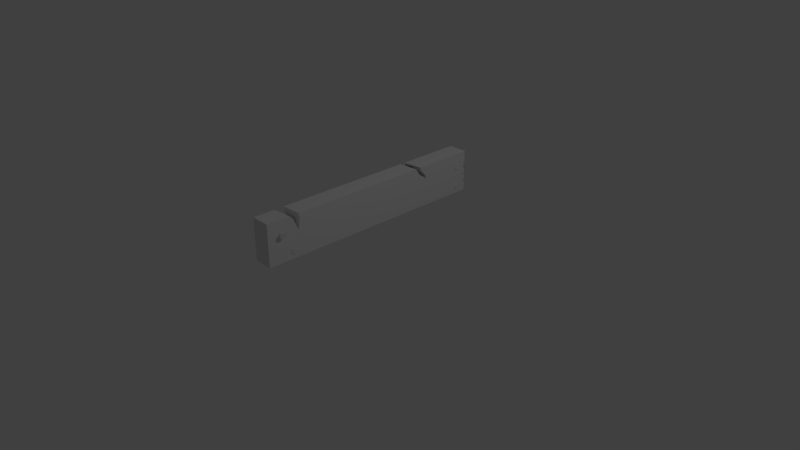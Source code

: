 # Source: woodrip.blend  (saved by Blender 2.79.0; exported with 4.5.12 LTS)
import bpy
from mathutils import Matrix  # noqa: F401  (used for matrix-valued properties, if any)

bpy.ops.wm.read_factory_settings(use_empty=True)
scene = bpy.context.scene
scene.name = 'Scene'

# ---- collections
col_collection_1 = bpy.data.collections.new('Collection 1'); scene.collection.children.link(col_collection_1)

# ---- materials (node trees are filled in below, after node groups)
mat_material = bpy.data.materials.new('Material')
mat_material.alpha_threshold = 0.0
mat_material.use_transparent_shadow = False
mat_material.roughness = 0.5
mat_material.line_color = (0.0, 0.0, 0.0, 1.0)

# ---- material node trees

# ---- world
world_world = bpy.data.worlds.new('World'); scene.world = world_world
world_world.color = (0.05088, 0.05088, 0.05088)
world_world.use_sun_shadow = False
world_world.sun_shadow_jitter_overblur = 0.0
world_world.cycles.sampling_method = 'MANUAL'

# ---- cameras
cam_camera = bpy.data.cameras.new('Camera')
cam_camera.clip_end = 100.0
cam_camera.lens = 35.0
cam_camera.sensor_width = 32.0
cam_camera.sensor_height = 18.0
cam_camera.ortho_scale = 7.314
cam_camera.dof.focus_distance = 0.0
cam_camera.dof.aperture_fstop = 128.0

# ---- lights
light_lamp = bpy.data.lights.new('Lamp', 'POINT')
light_lamp.transmission_factor = 0.0
light_lamp.cutoff_distance = 30.0
light_lamp.energy = 100.0
light_lamp.shadow_buffer_clip_start = 1.001
light_lamp.shadow_soft_size = 0.1
light_lamp.shadow_maximum_resolution = 0.006
light_lamp.use_absolute_resolution = True

# ---- meshes
me_cylinder_004 = bpy.data.meshes.new('Cylinder.004')
me_cylinder_004.from_pydata([(0.0, 1.0, -1.0), (0.0, 1.0, 1.0), (0.1951, 0.9808, -1.0), (0.1951, 0.9808, 1.0), (0.3827, 0.9239, -1.0), (0.3827, 0.9239, 1.0), (0.5556, 0.8315, -1.0), (0.5556, 0.8315, 1.0), (0.7071, 0.7071, -1.0), (0.7071, 0.7071, 1.0), (0.8315, 0.5556, -1.0), (0.8315, 0.5556, 1.0), (0.9239, 0.3827, -1.0), (0.9239, 0.3827, 1.0), (0.9808, 0.1951, -1.0), (0.9808, 0.1951, 1.0), (1.0, 7.55e-08, -1.0), (1.0, 7.55e-08, 1.0), (0.9808, -0.1951, -1.0), (0.9808, -0.1951, 1.0), (0.9239, -0.3827, -1.0), (0.9239, -0.3827, 1.0), (0.8315, -0.5556, -1.0), (0.8315, -0.5556, 1.0), (0.7071, -0.7071, -1.0), (0.7071, -0.7071, 1.0), (0.5556, -0.8315, -1.0), (0.5556, -0.8315, 1.0), (0.3827, -0.9239, -1.0), (0.3827, -0.9239, 1.0), (0.1951, -0.9808, -1.0), (0.1951, -0.9808, 1.0), (-3.258e-07, -1.0, -1.0), (-3.258e-07, -1.0, 1.0), (-0.1951, -0.9808, -1.0), (-0.1951, -0.9808, 1.0), (-0.3827, -0.9239, -1.0), (-0.3827, -0.9239, 1.0), (-0.5556, -0.8315, -1.0), (-0.5556, -0.8315, 1.0), (-0.7071, -0.7071, -1.0), (-0.7071, -0.7071, 1.0), (-0.8315, -0.5556, -1.0), (-0.8315, -0.5556, 1.0), (-0.9239, -0.3827, -1.0), (-0.9239, -0.3827, 1.0), (-0.9808, -0.1951, -1.0), (-0.9808, -0.1951, 1.0), (-1.0, 9.656e-07, -1.0), (-1.0, 9.656e-07, 1.0), (-0.9808, 0.1951, -1.0), (-0.9808, 0.1951, 1.0), (-0.9239, 0.3827, -1.0), (-0.9239, 0.3827, 1.0), (-0.8315, 0.5556, -1.0), (-0.8315, 0.5556, 1.0), (-0.7071, 0.7071, -1.0), (-0.7071, 0.7071, 1.0), (-0.5556, 0.8315, -1.0), (-0.5556, 0.8315, 1.0), (-0.3827, 0.9239, -1.0), (-0.3827, 0.9239, 1.0), (-0.1951, 0.9808, -1.0), (-0.1951, 0.9808, 1.0)], [], [(0, 1, 3, 2), (2, 3, 5, 4), (4, 5, 7, 6), (6, 7, 9, 8), (8, 9, 11, 10), (10, 11, 13, 12), (12, 13, 15, 14), (14, 15, 17, 16), (16, 17, 19, 18), (18, 19, 21, 20), (20, 21, 23, 22), (22, 23, 25, 24), (24, 25, 27, 26), (26, 27, 29, 28), (28, 29, 31, 30), (30, 31, 33, 32), (32, 33, 35, 34), (34, 35, 37, 36), (36, 37, 39, 38), (38, 39, 41, 40), (40, 41, 43, 42), (42, 43, 45, 44), (44, 45, 47, 46), (46, 47, 49, 48), (48, 49, 51, 50), (50, 51, 53, 52), (52, 53, 55, 54), (54, 55, 57, 56), (56, 57, 59, 58), (58, 59, 61, 60), (3, 1, 63, 61, 59, 57, 55, 53, 51, 49, 47, 45, 43, 41, 39, 37, 35, 33, 31, 29, 27, 25, 23, 21, 19, 17, 15, 13, 11, 9, 7, 5), (60, 61, 63, 62), (62, 63, 1, 0), (0, 2, 4, 6, 8, 10, 12, 14, 16, 18, 20, 22, 24, 26, 28, 30, 32, 34, 36, 38, 40, 42, 44, 46, 48, 50, 52, 54, 56, 58, 60, 62)])
me_cylinder_004.use_remesh_preserve_volume = False
me_cylinder_004.use_remesh_preserve_attributes = False
me_cylinder_004.use_mirror_vertex_groups = False
me_cylinder_004.update()
me_cylinder_003 = bpy.data.meshes.new('Cylinder.003')
me_cylinder_003.from_pydata([(0.0, 1.0, -1.0), (0.0, 1.0, 1.0), (0.1951, 0.9808, -1.0), (0.1951, 0.9808, 1.0), (0.3827, 0.9239, -1.0), (0.3827, 0.9239, 1.0), (0.5556, 0.8315, -1.0), (0.5556, 0.8315, 1.0), (0.7071, 0.7071, -1.0), (0.7071, 0.7071, 1.0), (0.8315, 0.5556, -1.0), (0.8315, 0.5556, 1.0), (0.9239, 0.3827, -1.0), (0.9239, 0.3827, 1.0), (0.9808, 0.1951, -1.0), (0.9808, 0.1951, 1.0), (1.0, 7.55e-08, -1.0), (1.0, 7.55e-08, 1.0), (0.9808, -0.1951, -1.0), (0.9808, -0.1951, 1.0), (0.9239, -0.3827, -1.0), (0.9239, -0.3827, 1.0), (0.8315, -0.5556, -1.0), (0.8315, -0.5556, 1.0), (0.7071, -0.7071, -1.0), (0.7071, -0.7071, 1.0), (0.5556, -0.8315, -1.0), (0.5556, -0.8315, 1.0), (0.3827, -0.9239, -1.0), (0.3827, -0.9239, 1.0), (0.1951, -0.9808, -1.0), (0.1951, -0.9808, 1.0), (-3.258e-07, -1.0, -1.0), (-3.258e-07, -1.0, 1.0), (-0.1951, -0.9808, -1.0), (-0.1951, -0.9808, 1.0), (-0.3827, -0.9239, -1.0), (-0.3827, -0.9239, 1.0), (-0.5556, -0.8315, -1.0), (-0.5556, -0.8315, 1.0), (-0.7071, -0.7071, -1.0), (-0.7071, -0.7071, 1.0), (-0.8315, -0.5556, -1.0), (-0.8315, -0.5556, 1.0), (-0.9239, -0.3827, -1.0), (-0.9239, -0.3827, 1.0), (-0.9808, -0.1951, -1.0), (-0.9808, -0.1951, 1.0), (-1.0, 9.656e-07, -1.0), (-1.0, 9.656e-07, 1.0), (-0.9808, 0.1951, -1.0), (-0.9808, 0.1951, 1.0), (-0.9239, 0.3827, -1.0), (-0.9239, 0.3827, 1.0), (-0.8315, 0.5556, -1.0), (-0.8315, 0.5556, 1.0), (-0.7071, 0.7071, -1.0), (-0.7071, 0.7071, 1.0), (-0.5556, 0.8315, -1.0), (-0.5556, 0.8315, 1.0), (-0.3827, 0.9239, -1.0), (-0.3827, 0.9239, 1.0), (-0.1951, 0.9808, -1.0), (-0.1951, 0.9808, 1.0)], [], [(0, 1, 3, 2), (2, 3, 5, 4), (4, 5, 7, 6), (6, 7, 9, 8), (8, 9, 11, 10), (10, 11, 13, 12), (12, 13, 15, 14), (14, 15, 17, 16), (16, 17, 19, 18), (18, 19, 21, 20), (20, 21, 23, 22), (22, 23, 25, 24), (24, 25, 27, 26), (26, 27, 29, 28), (28, 29, 31, 30), (30, 31, 33, 32), (32, 33, 35, 34), (34, 35, 37, 36), (36, 37, 39, 38), (38, 39, 41, 40), (40, 41, 43, 42), (42, 43, 45, 44), (44, 45, 47, 46), (46, 47, 49, 48), (48, 49, 51, 50), (50, 51, 53, 52), (52, 53, 55, 54), (54, 55, 57, 56), (56, 57, 59, 58), (58, 59, 61, 60), (3, 1, 63, 61, 59, 57, 55, 53, 51, 49, 47, 45, 43, 41, 39, 37, 35, 33, 31, 29, 27, 25, 23, 21, 19, 17, 15, 13, 11, 9, 7, 5), (60, 61, 63, 62), (62, 63, 1, 0), (0, 2, 4, 6, 8, 10, 12, 14, 16, 18, 20, 22, 24, 26, 28, 30, 32, 34, 36, 38, 40, 42, 44, 46, 48, 50, 52, 54, 56, 58, 60, 62)])
me_cylinder_003.use_remesh_preserve_volume = False
me_cylinder_003.use_remesh_preserve_attributes = False
me_cylinder_003.use_mirror_vertex_groups = False
me_cylinder_003.update()
me_cylinder_002 = bpy.data.meshes.new('Cylinder.002')
me_cylinder_002.from_pydata([(0.0, 1.0, -1.0), (0.0, 1.0, 1.0), (0.1951, 0.9808, -1.0), (0.1951, 0.9808, 1.0), (0.3827, 0.9239, -1.0), (0.3827, 0.9239, 1.0), (0.5556, 0.8315, -1.0), (0.5556, 0.8315, 1.0), (0.7071, 0.7071, -1.0), (0.7071, 0.7071, 1.0), (0.8315, 0.5556, -1.0), (0.8315, 0.5556, 1.0), (0.9239, 0.3827, -1.0), (0.9239, 0.3827, 1.0), (0.9808, 0.1951, -1.0), (0.9808, 0.1951, 1.0), (1.0, 7.55e-08, -1.0), (1.0, 7.55e-08, 1.0), (0.9808, -0.1951, -1.0), (0.9808, -0.1951, 1.0), (0.9239, -0.3827, -1.0), (0.9239, -0.3827, 1.0), (0.8315, -0.5556, -1.0), (0.8315, -0.5556, 1.0), (0.7071, -0.7071, -1.0), (0.7071, -0.7071, 1.0), (0.5556, -0.8315, -1.0), (0.5556, -0.8315, 1.0), (0.3827, -0.9239, -1.0), (0.3827, -0.9239, 1.0), (0.1951, -0.9808, -1.0), (0.1951, -0.9808, 1.0), (-3.258e-07, -1.0, -1.0), (-3.258e-07, -1.0, 1.0), (-0.1951, -0.9808, -1.0), (-0.1951, -0.9808, 1.0), (-0.3827, -0.9239, -1.0), (-0.3827, -0.9239, 1.0), (-0.5556, -0.8315, -1.0), (-0.5556, -0.8315, 1.0), (-0.7071, -0.7071, -1.0), (-0.7071, -0.7071, 1.0), (-0.8315, -0.5556, -1.0), (-0.8315, -0.5556, 1.0), (-0.9239, -0.3827, -1.0), (-0.9239, -0.3827, 1.0), (-0.9808, -0.1951, -1.0), (-0.9808, -0.1951, 1.0), (-1.0, 9.656e-07, -1.0), (-1.0, 9.656e-07, 1.0), (-0.9808, 0.1951, -1.0), (-0.9808, 0.1951, 1.0), (-0.9239, 0.3827, -1.0), (-0.9239, 0.3827, 1.0), (-0.8315, 0.5556, -1.0), (-0.8315, 0.5556, 1.0), (-0.7071, 0.7071, -1.0), (-0.7071, 0.7071, 1.0), (-0.5556, 0.8315, -1.0), (-0.5556, 0.8315, 1.0), (-0.3827, 0.9239, -1.0), (-0.3827, 0.9239, 1.0), (-0.1951, 0.9808, -1.0), (-0.1951, 0.9808, 1.0)], [], [(0, 1, 3, 2), (2, 3, 5, 4), (4, 5, 7, 6), (6, 7, 9, 8), (8, 9, 11, 10), (10, 11, 13, 12), (12, 13, 15, 14), (14, 15, 17, 16), (16, 17, 19, 18), (18, 19, 21, 20), (20, 21, 23, 22), (22, 23, 25, 24), (24, 25, 27, 26), (26, 27, 29, 28), (28, 29, 31, 30), (30, 31, 33, 32), (32, 33, 35, 34), (34, 35, 37, 36), (36, 37, 39, 38), (38, 39, 41, 40), (40, 41, 43, 42), (42, 43, 45, 44), (44, 45, 47, 46), (46, 47, 49, 48), (48, 49, 51, 50), (50, 51, 53, 52), (52, 53, 55, 54), (54, 55, 57, 56), (56, 57, 59, 58), (58, 59, 61, 60), (3, 1, 63, 61, 59, 57, 55, 53, 51, 49, 47, 45, 43, 41, 39, 37, 35, 33, 31, 29, 27, 25, 23, 21, 19, 17, 15, 13, 11, 9, 7, 5), (60, 61, 63, 62), (62, 63, 1, 0), (0, 2, 4, 6, 8, 10, 12, 14, 16, 18, 20, 22, 24, 26, 28, 30, 32, 34, 36, 38, 40, 42, 44, 46, 48, 50, 52, 54, 56, 58, 60, 62)])
me_cylinder_002.use_remesh_preserve_volume = False
me_cylinder_002.use_remesh_preserve_attributes = False
me_cylinder_002.use_mirror_vertex_groups = False
me_cylinder_002.update()
me_cylinder_001 = bpy.data.meshes.new('Cylinder.001')
me_cylinder_001.from_pydata([(0.0, 1.0, -1.0), (0.0, 1.0, 1.0), (0.1951, 0.9808, -1.0), (0.1951, 0.9808, 1.0), (0.3827, 0.9239, -1.0), (0.3827, 0.9239, 1.0), (0.5556, 0.8315, -1.0), (0.5556, 0.8315, 1.0), (0.7071, 0.7071, -1.0), (0.7071, 0.7071, 1.0), (0.8315, 0.5556, -1.0), (0.8315, 0.5556, 1.0), (0.9239, 0.3827, -1.0), (0.9239, 0.3827, 1.0), (0.9808, 0.1951, -1.0), (0.9808, 0.1951, 1.0), (1.0, 7.55e-08, -1.0), (1.0, 7.55e-08, 1.0), (0.9808, -0.1951, -1.0), (0.9808, -0.1951, 1.0), (0.9239, -0.3827, -1.0), (0.9239, -0.3827, 1.0), (0.8315, -0.5556, -1.0), (0.8315, -0.5556, 1.0), (0.7071, -0.7071, -1.0), (0.7071, -0.7071, 1.0), (0.5556, -0.8315, -1.0), (0.5556, -0.8315, 1.0), (0.3827, -0.9239, -1.0), (0.3827, -0.9239, 1.0), (0.1951, -0.9808, -1.0), (0.1951, -0.9808, 1.0), (-3.258e-07, -1.0, -1.0), (-3.258e-07, -1.0, 1.0), (-0.1951, -0.9808, -1.0), (-0.1951, -0.9808, 1.0), (-0.3827, -0.9239, -1.0), (-0.3827, -0.9239, 1.0), (-0.5556, -0.8315, -1.0), (-0.5556, -0.8315, 1.0), (-0.7071, -0.7071, -1.0), (-0.7071, -0.7071, 1.0), (-0.8315, -0.5556, -1.0), (-0.8315, -0.5556, 1.0), (-0.9239, -0.3827, -1.0), (-0.9239, -0.3827, 1.0), (-0.9808, -0.1951, -1.0), (-0.9808, -0.1951, 1.0), (-1.0, 9.656e-07, -1.0), (-1.0, 9.656e-07, 1.0), (-0.9808, 0.1951, -1.0), (-0.9808, 0.1951, 1.0), (-0.9239, 0.3827, -1.0), (-0.9239, 0.3827, 1.0), (-0.8315, 0.5556, -1.0), (-0.8315, 0.5556, 1.0), (-0.7071, 0.7071, -1.0), (-0.7071, 0.7071, 1.0), (-0.5556, 0.8315, -1.0), (-0.5556, 0.8315, 1.0), (-0.3827, 0.9239, -1.0), (-0.3827, 0.9239, 1.0), (-0.1951, 0.9808, -1.0), (-0.1951, 0.9808, 1.0)], [], [(0, 1, 3, 2), (2, 3, 5, 4), (4, 5, 7, 6), (6, 7, 9, 8), (8, 9, 11, 10), (10, 11, 13, 12), (12, 13, 15, 14), (14, 15, 17, 16), (16, 17, 19, 18), (18, 19, 21, 20), (20, 21, 23, 22), (22, 23, 25, 24), (24, 25, 27, 26), (26, 27, 29, 28), (28, 29, 31, 30), (30, 31, 33, 32), (32, 33, 35, 34), (34, 35, 37, 36), (36, 37, 39, 38), (38, 39, 41, 40), (40, 41, 43, 42), (42, 43, 45, 44), (44, 45, 47, 46), (46, 47, 49, 48), (48, 49, 51, 50), (50, 51, 53, 52), (52, 53, 55, 54), (54, 55, 57, 56), (56, 57, 59, 58), (58, 59, 61, 60), (3, 1, 63, 61, 59, 57, 55, 53, 51, 49, 47, 45, 43, 41, 39, 37, 35, 33, 31, 29, 27, 25, 23, 21, 19, 17, 15, 13, 11, 9, 7, 5), (60, 61, 63, 62), (62, 63, 1, 0), (0, 2, 4, 6, 8, 10, 12, 14, 16, 18, 20, 22, 24, 26, 28, 30, 32, 34, 36, 38, 40, 42, 44, 46, 48, 50, 52, 54, 56, 58, 60, 62)])
me_cylinder_001.use_remesh_preserve_volume = False
me_cylinder_001.use_remesh_preserve_attributes = False
me_cylinder_001.use_mirror_vertex_groups = False
me_cylinder_001.update()
me_cylinder = bpy.data.meshes.new('Cylinder')
me_cylinder.from_pydata([(0.0, 1.0, -1.0), (0.0, 1.0, 1.0), (0.1951, 0.9808, -1.0), (0.1951, 0.9808, 1.0), (0.3827, 0.9239, -1.0), (0.3827, 0.9239, 1.0), (0.5556, 0.8315, -1.0), (0.5556, 0.8315, 1.0), (0.7071, 0.7071, -1.0), (0.7071, 0.7071, 1.0), (0.8315, 0.5556, -1.0), (0.8315, 0.5556, 1.0), (0.9239, 0.3827, -1.0), (0.9239, 0.3827, 1.0), (0.9808, 0.1951, -1.0), (0.9808, 0.1951, 1.0), (1.0, 7.55e-08, -1.0), (1.0, 7.55e-08, 1.0), (0.9808, -0.1951, -1.0), (0.9808, -0.1951, 1.0), (0.9239, -0.3827, -1.0), (0.9239, -0.3827, 1.0), (0.8315, -0.5556, -1.0), (0.8315, -0.5556, 1.0), (0.7071, -0.7071, -1.0), (0.7071, -0.7071, 1.0), (0.5556, -0.8315, -1.0), (0.5556, -0.8315, 1.0), (0.3827, -0.9239, -1.0), (0.3827, -0.9239, 1.0), (0.1951, -0.9808, -1.0), (0.1951, -0.9808, 1.0), (-3.258e-07, -1.0, -1.0), (-3.258e-07, -1.0, 1.0), (-0.1951, -0.9808, -1.0), (-0.1951, -0.9808, 1.0), (-0.3827, -0.9239, -1.0), (-0.3827, -0.9239, 1.0), (-0.5556, -0.8315, -1.0), (-0.5556, -0.8315, 1.0), (-0.7071, -0.7071, -1.0), (-0.7071, -0.7071, 1.0), (-0.8315, -0.5556, -1.0), (-0.8315, -0.5556, 1.0), (-0.9239, -0.3827, -1.0), (-0.9239, -0.3827, 1.0), (-0.9808, -0.1951, -1.0), (-0.9808, -0.1951, 1.0), (-1.0, 9.656e-07, -1.0), (-1.0, 9.656e-07, 1.0), (-0.9808, 0.1951, -1.0), (-0.9808, 0.1951, 1.0), (-0.9239, 0.3827, -1.0), (-0.9239, 0.3827, 1.0), (-0.8315, 0.5556, -1.0), (-0.8315, 0.5556, 1.0), (-0.7071, 0.7071, -1.0), (-0.7071, 0.7071, 1.0), (-0.5556, 0.8315, -1.0), (-0.5556, 0.8315, 1.0), (-0.3827, 0.9239, -1.0), (-0.3827, 0.9239, 1.0), (-0.1951, 0.9808, -1.0), (-0.1951, 0.9808, 1.0)], [], [(0, 1, 3, 2), (2, 3, 5, 4), (4, 5, 7, 6), (6, 7, 9, 8), (8, 9, 11, 10), (10, 11, 13, 12), (12, 13, 15, 14), (14, 15, 17, 16), (16, 17, 19, 18), (18, 19, 21, 20), (20, 21, 23, 22), (22, 23, 25, 24), (24, 25, 27, 26), (26, 27, 29, 28), (28, 29, 31, 30), (30, 31, 33, 32), (32, 33, 35, 34), (34, 35, 37, 36), (36, 37, 39, 38), (38, 39, 41, 40), (40, 41, 43, 42), (42, 43, 45, 44), (44, 45, 47, 46), (46, 47, 49, 48), (48, 49, 51, 50), (50, 51, 53, 52), (52, 53, 55, 54), (54, 55, 57, 56), (56, 57, 59, 58), (58, 59, 61, 60), (3, 1, 63, 61, 59, 57, 55, 53, 51, 49, 47, 45, 43, 41, 39, 37, 35, 33, 31, 29, 27, 25, 23, 21, 19, 17, 15, 13, 11, 9, 7, 5), (60, 61, 63, 62), (62, 63, 1, 0), (0, 2, 4, 6, 8, 10, 12, 14, 16, 18, 20, 22, 24, 26, 28, 30, 32, 34, 36, 38, 40, 42, 44, 46, 48, 50, 52, 54, 56, 58, 60, 62)])
me_cylinder.use_remesh_preserve_volume = False
me_cylinder.use_remesh_preserve_attributes = False
me_cylinder.use_mirror_vertex_groups = False
me_cylinder.update()
me_cube = bpy.data.meshes.new('Cube')
me_cube.from_pydata([(1.0, 1.0, -1.0), (1.0, -1.0, -1.0), (-1.0, -1.0, -1.0), (-1.0, 1.0, -1.0), (1.0, 1.0, 1.0), (1.0, -1.0, 1.0), (-1.0, -1.0, 1.0), (-1.0, 1.0, 1.0), (-1.0, -0.82, 1.0), (-1.0, -0.7368, 1.0), (1.0, -0.7278, 1.0), (1.0, -0.8106, 1.0), (1.0, -0.773, 0.8004), (1.0, -0.7301, 0.2236), (1.0, -0.7186, 0.7218), (-1.0, -0.7305, 0.7483), (-1.0, -0.681, 0.4269), (1.0, 1.0, -0.5808), (1.0, 1.0, -0.428), (1.0, 1.0, -0.2415), (1.0, 1.0, -0.08445), (1.0, 1.0, 0.1286), (1.0, 1.0, 0.335), (1.0, 1.0, 0.4834), (1.0, 1.0, 0.6565), (1.0, 1.0, 0.7367), (0.5973, 1.0, -0.5965), (0.6982, 1.0, -0.4904), (0.634, 1.0, -0.2525), (0.7944, 1.0, 0.3724), (0.6528, 1.0, 0.4216), (0.8389, 1.0, 0.6909), (1.0, 0.9753, 0.7243), (1.0, 0.9869, 0.6533), (1.0, 0.9719, 0.4378), (1.0, 0.9901, 0.1856), (1.0, 0.9753, -0.193), (1.0, 0.9467, -0.2318), (1.0, 0.9749, -0.2765), (1.0, 0.9821, -0.5355), (0.8372, 0.9947, 0.4348), (0.634, 0.9735, -0.2525), (0.8093, 0.983, -0.5605), (0.9266, 0.9816, 0.3971), (0.9432, 0.991, 0.6923), (-1.0, 0.4224, 1.0), (-1.0, 0.4623, 1.0), (1.0, 0.4813, 1.0), (1.0, 0.4345, 1.0), (1.0, 0.4723, 0.6819), (1.0, 0.5079, 0.5659), (1.0, 0.5292, 0.4379), (1.0, 0.5379, 0.2759), (1.0, 0.5491, 0.4604), (1.0, 0.5387, 0.6098), (1.0, 0.5138, 0.6939), (1.0, 0.4953, 0.8161), (0.1528, 0.4469, 1.0), (-1.0, 0.4184, 0.812), (-1.0, 0.4184, 0.812), (-1.0, 0.4184, 0.812), (1.0, 0.4534, 0.8409), (-0.1386, 0.5379, 0.2759)], [(59, 60), (58, 59)], [(0, 1, 2, 3), (4, 7, 46, 47), (0, 17, 39, 18, 19, 38, 37, 36, 20, 21, 35, 22, 34, 23, 24, 33, 32, 25, 4, 47, 56, 55, 54, 53, 52, 51, 50, 49, 61, 48, 10, 14, 13, 12, 11, 5, 1), (1, 5, 6, 2), (2, 6, 8, 16, 15, 9, 45, 58, 46, 7, 3), (4, 25, 31, 24, 23, 30, 29, 22, 21, 20, 28, 19, 18, 27, 26, 17, 0, 3, 7), (11, 8, 6, 5), (16, 13, 14, 10, 9, 15), (13, 16, 8, 11, 12), (41, 38, 19, 28), (37, 38, 41, 36), (41, 28, 20, 36), (42, 27, 18, 39), (26, 42, 39, 17), (27, 42, 26), (22, 43, 34), (29, 40, 43, 22), (34, 43, 40, 23), (23, 40, 29, 30), (33, 44, 32), (31, 25, 44, 33, 24), (32, 44, 25), (48, 57, 45, 9, 10), (57, 48, 61, 60, 45), (49, 50, 51, 62, 60, 61), (52, 62, 51), (62, 46, 60), (52, 53, 54, 55, 56, 47, 46, 62)])
_uv = me_cube.uv_layers.new(name='UVMap')
_uv.uv.foreach_set('vector', [0.6666, 4.962e-08, 1.0, 0.0, 1.0, 0.333, 0.6666, 0.333, 0.08963, 0.6669, 0.08963, 0.9999, 0.0, 0.9999, 0.003156, 0.6669, 0.6666, 0.0, 0.6666, 0.0698, 0.6636, 0.07735, 0.6666, 0.09525, 0.6666, 0.1263, 0.6624, 0.1205, 0.6577, 0.1279, 0.6625, 0.1344, 0.6666, 0.1525, 0.6666, 0.1879, 0.665, 0.1974, 0.6666, 0.2223, 0.6619, 0.2394, 0.6666, 0.247, 0.6666, 0.2758, 0.6644, 0.2753, 0.6625, 0.2871, 0.6666, 0.2892, 0.6666, 0.333, 0.5801, 0.333, 0.5825, 0.3024, 0.5856, 0.2821, 0.5897, 0.2681, 0.5915, 0.2432, 0.5896, 0.2124, 0.5881, 0.2394, 0.5846, 0.2607, 0.5787, 0.2801, 0.5755, 0.3065, 0.5723, 0.333, 0.3786, 0.333, 0.3801, 0.2867, 0.3782, 0.2037, 0.3711, 0.2998, 0.3648, 0.333, 0.3332, 0.333, 0.3332, 4.962e-08, 1.987e-08, 0.6669, 0.0, 0.3339, 0.3326, 0.3334, 0.3326, 0.6663, 0.6666, 0.666, 0.3332, 0.666, 0.3332, 0.6361, 0.4287, 0.6129, 0.3752, 0.6212, 0.3332, 0.6222, 0.3332, 0.4292, 0.3646, 0.4299, 0.3332, 0.4226, 0.3332, 0.333, 0.6666, 0.333, 0.0, 0.000851, 0.04387, 0.0007733, 0.0515, 0.02754, 0.05722, 0.0007496, 0.08606, 0.0006985, 0.09637, 0.0584, 0.1046, 0.03485, 0.1108, 0.0006547, 0.1452, 0.0005937, 0.1807, 0.0005308, 0.2087, 0.06134, 0.2069, 0.0004844, 0.2379, 0.0004294, 0.2483, 0.05058, 0.266, 0.06734, 0.2634, 0.0003843, 0.3332, 0.0002605, 0.3332, 0.3328, 0.0, 0.3334, 0.6154, 0.666, 0.6139, 0.9991, 0.5839, 0.9991, 0.5839, 0.666, 0.3673, 0.9978, 0.3332, 0.6661, 0.4163, 0.666, 0.4626, 0.6662, 0.4626, 0.9985, 0.4207, 0.9984, 0.8631, 0.6662, 0.8954, 0.333, 0.9916, 0.3338, 0.9928, 0.6662, 0.9594, 0.666, 0.6154, 0.727, 0.6157, 0.666, 0.6198, 0.666, 0.6198, 0.727, 0.2049, 0.0, 0.2125, 0.0002445, 0.2085, 0.06109, 0.1986, 0.0002729, 0.2085, 0.06109, 0.2087, 0.06134, 0.1807, 0.0005308, 0.1986, 0.0002729, 0.2599, 0.03194, 0.2483, 0.05058, 0.2379, 0.0004294, 0.2557, 0.0002342, 0.266, 0.06734, 0.2599, 0.03194, 0.2557, 0.0002342, 0.2634, 0.0003843, 0.2483, 0.05058, 0.2599, 0.03194, 0.266, 0.06734, 0.1108, 0.0006547, 0.1003, 0.0127, 0.09352, 0.0004284, 0.1046, 0.03485, 0.09414, 0.02771, 0.1003, 0.0127, 0.1108, 0.0006547, 0.09352, 0.0004284, 0.1003, 0.0127, 0.09414, 0.02771, 0.08606, 0.0006985, 0.08606, 0.0006985, 0.09414, 0.02771, 0.1046, 0.03485, 0.09637, 0.0584, 0.05769, 0.0006286, 0.05121, 0.01012, 0.0458, 0.0005438, 0.0515, 0.02754, 0.04387, 0.0007733, 0.05121, 0.01012, 0.05769, 0.0006286, 0.05722, 0.0007496, 0.6198, 0.675, 0.6239, 0.666, 0.6239, 0.6756, 0.6693, 0.6669, 0.6666, 0.5259, 0.6698, 0.3339, 0.8631, 0.333, 0.8631, 0.6661, 0.5838, 0.8575, 0.5839, 0.9985, 0.5573, 0.9983, 0.5526, 0.6661, 0.5839, 0.666, 0.5307, 0.9982, 0.5111, 0.9979, 0.4897, 0.9978, 0.4626, 0.8084, 0.5526, 0.6661, 0.5573, 0.9983, 0.4626, 0.9978, 0.4626, 0.8084, 0.4897, 0.9978, 0.8631, 0.8554, 0.9835, 0.9995, 0.952, 1.0, 0.8631, 0.6663, 0.8939, 0.6662, 0.9187, 0.6663, 0.9326, 0.6666, 0.9529, 0.6669, 0.9835, 0.6671, 0.9835, 0.9995, 0.8631, 0.8554])
me_cube.materials.append(mat_material)
me_cube.use_remesh_preserve_volume = False
me_cube.use_remesh_preserve_attributes = False
me_cube.use_mirror_vertex_groups = False
me_cube.update()

# ---- objects
ob_cylinder_004 = bpy.data.objects.new('Cylinder.004', me_cylinder_004)
ob_cylinder_003 = bpy.data.objects.new('Cylinder.003', me_cylinder_003)
ob_cylinder_002 = bpy.data.objects.new('Cylinder.002', me_cylinder_002)
ob_cylinder_001 = bpy.data.objects.new('Cylinder.001', me_cylinder_001)
ob_cylinder = bpy.data.objects.new('Cylinder', me_cylinder)
ob_cube = bpy.data.objects.new('Cube', me_cube)
ob_lamp = bpy.data.objects.new('Lamp', light_lamp)
ob_camera = bpy.data.objects.new('Camera', cam_camera)

# ---- transforms, parenting, visibility, modifiers, constraints
ob_cylinder_004.location = (0.1154, -1.257, 0.5585)
ob_cylinder_004.rotation_euler = (-0.0, 1.571, 0.0)
ob_cylinder_004.scale = (0.04, 0.04, 0.02)
ob_cylinder_004.lineart.crease_threshold = 0.0
ob_cylinder_003.location = (0.1471, -1.439, 0.8331)
ob_cylinder_003.rotation_euler = (-0.0, 1.734, -0.0)
ob_cylinder_003.scale = (0.01425, 0.011, 0.025)
ob_cylinder_003.lineart.crease_threshold = 0.0
ob_cylinder_002.location = (0.1732, -1.439, 0.8331)
ob_cylinder_002.rotation_euler = (-0.0, 1.734, -0.0)
ob_cylinder_002.scale = (0.03948, 0.04, 0.004433)
ob_cylinder_002.lineart.crease_threshold = 0.0
ob_cylinder_001.location = (0.1154, 1.465, 0.8331)
ob_cylinder_001.rotation_euler = (-0.0, 1.571, 0.0)
ob_cylinder_001.scale = (0.04, 0.04, 0.02)
ob_cylinder_001.lineart.crease_threshold = 0.0
ob_cylinder.location = (0.1154, 1.465, 0.5585)
ob_cylinder.rotation_euler = (-0.0, 1.571, 0.0)
ob_cylinder.scale = (0.04, 0.04, 0.02)
ob_cylinder.lineart.crease_threshold = 0.0
ob_cube.location = (0.0, 0.0, 0.7358)
ob_cube.scale = (0.129, 1.614, 0.2783)
ob_cube.lock_rotations_4d = False
ob_cube.empty_display_type = 'ARROWS'
ob_cube.lineart.crease_threshold = 0.0
ob_lamp.location = (4.076, 1.005, 5.904)
ob_lamp.rotation_euler = (0.6503, 0.05522, 1.866)
ob_lamp.lock_rotations_4d = False
ob_lamp.empty_display_type = 'ARROWS'
ob_lamp.color = (0.0, 0.0, 0.0, 0.0)
ob_lamp.lineart.crease_threshold = 0.0
ob_camera.location = (7.481, -6.508, 5.344)
ob_camera.rotation_euler = (1.109, 0.0, 0.8149)
ob_camera.lock_rotations_4d = False
ob_camera.empty_display_type = 'ARROWS'
ob_camera.color = (0.0, 0.0, 0.0, 0.0)
ob_camera.display_type = 'WIRE'
ob_camera.lineart.crease_threshold = 0.0

# ---- collection membership
col_collection_1.objects.link(ob_cylinder_004)
col_collection_1.objects.link(ob_cylinder_003)
col_collection_1.objects.link(ob_cylinder_002)
col_collection_1.objects.link(ob_cylinder_001)
col_collection_1.objects.link(ob_cylinder)
col_collection_1.objects.link(ob_cube)
col_collection_1.objects.link(ob_lamp)
col_collection_1.objects.link(ob_camera)

# ---- scene / render settings (as saved in the file)
scene.camera = ob_camera
scene.frame_start = 1; scene.frame_end = 250; scene.frame_set(1)
scene.render.engine = 'BLENDER_EEVEE_NEXT'
scene.render.resolution_percentage = 50
scene.render.dither_intensity = 0.0
scene.cycles.use_denoising = False
scene.cycles.samples = 128
scene.cycles.sampling_pattern = 'TABULATED_SOBOL'
scene.cycles.use_adaptive_sampling = False
scene.cycles.use_light_tree = False
scene.cycles.blur_glossy = 0.0
scene.cycles.sample_clamp_indirect = 0.0
scene.view_settings.view_transform = 'Standard'
bpy.context.view_layer.update()

